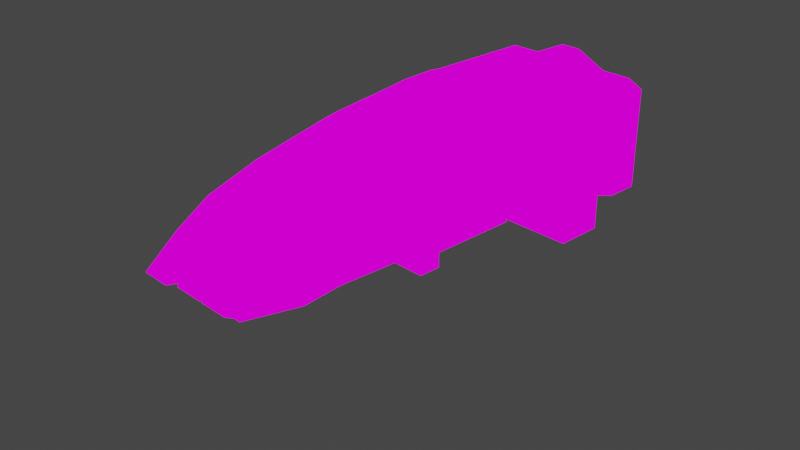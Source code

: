 # Source: JQSIVA3.blend  (saved by Blender 3.1.7; exported with 4.5.12 LTS)
import bpy
from mathutils import Matrix  # noqa: F401  (used for matrix-valued properties, if any)

bpy.ops.wm.read_factory_settings(use_empty=True)
scene = bpy.context.scene
scene.name = 'Scene'

# ---- collections
col_collection = bpy.data.collections.new('Collection'); scene.collection.children.link(col_collection)

# ---- images (referenced by path relative to the original .blend; pixels are not part of the script)
import os
ASSET_DIR = os.environ.get("B2B_ASSET_DIR", "")  # directory of the original .blend (textures are referenced by path, not embedded)
HERE = os.path.dirname(os.path.abspath(__file__))  # packed textures are extracted next to this script under _unpacked/

def load_image(name, relpath, width, height, colorspace="sRGB"):
    """Load a texture the original file referenced (path relative to the .blend, or extracted next to this script)."""
    p = next((c for c in (os.path.join(HERE, relpath), os.path.join(ASSET_DIR, relpath)) if relpath and os.path.exists(c)), "")
    if p:
        img = bpy.data.images.load(p, check_existing=True)
        img.name = name
    else:  # same state as the original file: an image datablock whose file is absent (Cycles renders it pink)
        img = bpy.data.images.new(name, width, height)
        img.source = "FILE"
        img.filepath = "//" + (relpath or name)
    img.colorspace_settings.name = colorspace
    return img
img_jqsiva_texture = load_image('JQSIVA_TEXTURE', 'JQSIVA_TEXTURE.png', 1024, 1024, 'sRGB')
img_jqsiva_emm = load_image('JQSIVA_EMM', 'JQSIVA_EMM.png', 1024, 1024, 'sRGB')

# ---- materials (node trees are filled in below, after node groups)
mat_mat_jqs = bpy.data.materials.new('mat_jqs')
mat_mat_jqs.use_transparent_shadow = False

# ---- node groups
ng_color4 = bpy.data.node_groups.new('Color4', 'ShaderNodeTree')
_s = ng_color4.interface.new_socket(name='Color', in_out='OUTPUT', socket_type='NodeSocketColor')
_s = ng_color4.interface.new_socket(name='Alpha', in_out='OUTPUT', socket_type='NodeSocketFloat')
_s = ng_color4.interface.new_socket(name='Color', in_out='INPUT', socket_type='NodeSocketColor')
_s = ng_color4.interface.new_socket(name='Alpha', in_out='INPUT', socket_type='NodeSocketFloat')
_s.min_value = 1.0
_N = ng_color4.nodes; _L = ng_color4.links
n0 = _N.new('NodeGroupInput'); n0.name = 'Group Input'; n0.location = (-403, 18)
n1 = _N.new('NodeGroupOutput'); n1.name = 'Group Output'; n1.location = (154, 24)
_L.new(n0.outputs[1], n1.inputs[1])
_L.new(n0.outputs[0], n1.inputs[0])
n1.is_active_output = True
ng_emissioncolor = bpy.data.node_groups.new('EmissionColor', 'ShaderNodeTree')
_s = ng_emissioncolor.interface.new_socket(name='Color', in_out='OUTPUT', socket_type='NodeSocketColor')
_s = ng_emissioncolor.interface.new_socket(name='Opacity', in_out='OUTPUT', socket_type='NodeSocketFloat')
_s = ng_emissioncolor.interface.new_socket(name='EmissionMap', in_out='INPUT', socket_type='NodeSocketColor')
_s = ng_emissioncolor.interface.new_socket(name='EmissionColor', in_out='INPUT', socket_type='NodeSocketColor')
_s = ng_emissioncolor.interface.new_socket(name='EmissionAlpha', in_out='INPUT', socket_type='NodeSocketFloat')
_s.min_value = 1e+04
_s = ng_emissioncolor.interface.new_socket(name='Opacity', in_out='INPUT', socket_type='NodeSocketFloat')
_s.min_value = 1e+04
_N = ng_emissioncolor.nodes; _L = ng_emissioncolor.links
n0 = _N.new('NodeGroupOutput'); n0.name = 'Group Output'; n0.location = (330, 0)
n1 = _N.new('NodeGroupInput'); n1.name = 'Group Input'; n1.location = (-325, 23)
n2 = _N.new('ShaderNodeMix'); n2.name = 'EM*EC*EA*O'; n2.location = (115, -17)
n2.label = 'EM*EC*EA*O'
n2.hide = True
n2.data_type = 'RGBA'
n2.blend_type = 'MULTIPLY'
n2.inputs[0].default_value = 1.0
n3 = _N.new('ShaderNodeMix'); n3.name = 'EM*EC'; n3.location = (-89, 7)
n3.label = 'EM*EC'
n3.hide = True
n3.data_type = 'RGBA'
n3.blend_type = 'MULTIPLY'
n3.inputs[0].default_value = 1.0
n4 = _N.new('ShaderNodeMath'); n4.name = 'EA*O'; n4.location = (-85, -34)
n4.label = 'EA*O'
n4.hide = True
n4.operation = 'MULTIPLY'
n4.inputs[2].default_value = 0.0
_L.new(n1.outputs[0], n3.inputs[6])
_L.new(n1.outputs[1], n3.inputs[7])
_L.new(n3.outputs[2], n2.inputs[6])
_L.new(n2.outputs[2], n0.inputs[0])
_L.new(n1.outputs[3], n0.inputs[1])
_L.new(n1.outputs[2], n4.inputs[0])
_L.new(n1.outputs[3], n4.inputs[1])
_L.new(n4.outputs[0], n2.inputs[7])
n0.is_active_output = True
ng_maincolor = bpy.data.node_groups.new('MainColor', 'ShaderNodeTree')
_s = ng_maincolor.interface.new_socket(name='Color', in_out='OUTPUT', socket_type='NodeSocketColor')
_s = ng_maincolor.interface.new_socket(name='Alpha', in_out='OUTPUT', socket_type='NodeSocketFloat')
_s = ng_maincolor.interface.new_socket(name='VColor', in_out='INPUT', socket_type='NodeSocketColor')
_s = ng_maincolor.interface.new_socket(name='VAlpha', in_out='INPUT', socket_type='NodeSocketFloat')
_s.min_value = 1e+04
_s = ng_maincolor.interface.new_socket(name='CColor', in_out='INPUT', socket_type='NodeSocketColor')
_s = ng_maincolor.interface.new_socket(name='CAlpha', in_out='INPUT', socket_type='NodeSocketFloat')
_s.min_value = 1.0
_s = ng_maincolor.interface.new_socket(name='TColor', in_out='INPUT', socket_type='NodeSocketColor')
_s = ng_maincolor.interface.new_socket(name='TAlpha', in_out='INPUT', socket_type='NodeSocketFloat')
_s.min_value = 1.0
_N = ng_maincolor.nodes; _L = ng_maincolor.links
n0 = _N.new('NodeGroupInput'); n0.name = 'Group Input'; n0.location = (-284, 35)
n1 = _N.new('NodeGroupOutput'); n1.name = 'Group Output'; n1.location = (332, -19)
n2 = _N.new('ShaderNodeMix'); n2.name = 'VC*CC*TC'; n2.location = (127, -33)
n2.label = 'VC*CC*TC'
n2.hide = True
n2.data_type = 'RGBA'
n2.blend_type = 'MULTIPLY'
n2.inputs[0].default_value = 1.0
n3 = _N.new('ShaderNodeMix'); n3.name = 'VC*CC'; n3.location = (-44, 33)
n3.label = 'VC*CC'
n3.hide = True
n3.data_type = 'RGBA'
n3.blend_type = 'MULTIPLY'
n3.inputs[0].default_value = 1.0
n4 = _N.new('ShaderNodeMath'); n4.name = 'VA*CA'; n4.location = (-59, -19)
n4.label = 'VA*CA'
n4.hide = True
n4.operation = 'MULTIPLY'
n4.inputs[2].default_value = 0.0
n5 = _N.new('ShaderNodeMath'); n5.name = 'VA*CA*TA'; n5.location = (130, -79)
n5.label = 'VA*CA*TA'
n5.hide = True
n5.operation = 'MULTIPLY'
n5.inputs[2].default_value = 0.0
_L.new(n0.outputs[2], n3.inputs[7])
_L.new(n0.outputs[4], n2.inputs[7])
_L.new(n2.outputs[2], n1.inputs[0])
_L.new(n3.outputs[2], n2.inputs[6])
_L.new(n0.outputs[0], n3.inputs[6])
_L.new(n0.outputs[1], n4.inputs[0])
_L.new(n0.outputs[3], n4.inputs[1])
_L.new(n4.outputs[0], n5.inputs[0])
_L.new(n0.outputs[5], n5.inputs[1])
_L.new(n5.outputs[0], n1.inputs[1])
n1.is_active_output = True
ng_standardshader = bpy.data.node_groups.new('StandardShader', 'ShaderNodeTree')
_s = ng_standardshader.interface.new_socket(name='BSDF', in_out='OUTPUT', socket_type='NodeSocketShader')
_s = ng_standardshader.interface.new_socket(name='BaseColor', in_out='INPUT', socket_type='NodeSocketColor')
_s = ng_standardshader.interface.new_socket(name='Shininess', in_out='INPUT', socket_type='NodeSocketFloat')
_s.min_value = 1e+04
_s = ng_standardshader.interface.new_socket(name='Gloss', in_out='INPUT', socket_type='NodeSocketFloat')
_s.min_value = 1e+04
_s = ng_standardshader.interface.new_socket(name='Emission', in_out='INPUT', socket_type='NodeSocketColor')
_s = ng_standardshader.interface.new_socket(name='Emission Strength', in_out='INPUT', socket_type='NodeSocketFloat')
_s.min_value = 1e+06
_s = ng_standardshader.interface.new_socket(name='Alpha', in_out='INPUT', socket_type='NodeSocketFloat')
_s.min_value = 1.0
_s = ng_standardshader.interface.new_socket(name='NormalColor', in_out='INPUT', socket_type='NodeSocketColor')
_N = ng_standardshader.nodes; _L = ng_standardshader.links
n0 = _N.new('NodeGroupOutput'); n0.name = 'Group Output'; n0.location = (555, 248)
n1 = _N.new('NodeGroupInput'); n1.name = 'Group Input'; n1.location = (-444, 74)
n2 = _N.new('ShaderNodeNormalMap'); n2.name = 'Normal Map'; n2.location = (-96, -256)
n2.hide = True
n3 = _N.new('ShaderNodeMath'); n3.name = 'Roughness'; n3.location = (-4, -2)
n3.label = 'Roughness'
n3.hide = True
n3.operation = 'SQRT'
n3.inputs[2].default_value = 0.0
n4 = _N.new('ShaderNodeMath'); n4.name = 'SpecularConv'; n4.location = (-120, 39)
n4.label = 'SpecularConv'
n4.hide = True
n4.operation = 'SQRT'
n4.inputs[2].default_value = 0.0
n5 = _N.new('ShaderNodeMath'); n5.name = 'Gloss2Rough'; n5.location = (-176, -1)
n5.label = 'Gloss2Rough'
n5.hide = True
n5.operation = 'SUBTRACT'
n5.inputs[0].default_value = 1.0
n5.inputs[2].default_value = 0.0
n6 = _N.new('ShaderNodeBsdfPrincipled'); n6.name = 'Principled BSDF'; n6.location = (226, 256)
n6.distribution = 'GGX'
n6.subsurface_method = 'BURLEY'
n6.inputs[3].default_value = 1.45
_L.new(n6.outputs[0], n0.inputs[0])
_L.new(n4.outputs[0], n6.inputs[13])
_L.new(n1.outputs[3], n6.inputs[27])
_L.new(n3.outputs[0], n6.inputs[2])
_L.new(n1.outputs[0], n6.inputs[0])
_L.new(n1.outputs[1], n4.inputs[0])
_L.new(n1.outputs[6], n2.inputs[1])
_L.new(n5.outputs[0], n3.inputs[0])
_L.new(n1.outputs[2], n5.inputs[1])
_L.new(n2.outputs[0], n6.inputs[5])
_L.new(n1.outputs[5], n6.inputs[4])
_L.new(n1.outputs[4], n6.inputs[28])
n0.is_active_output = True

# ---- material node trees
mat_mat_jqs.use_nodes = True; mat_mat_jqs.node_tree.nodes.clear()
_N = mat_mat_jqs.node_tree.nodes; _L = mat_mat_jqs.node_tree.links
n0 = _N.new('ShaderNodeTexImage'); n0.name = '_MainTex'; n0.location = (-131, -187)
n0.label = '_MainTex'
n0.hide = True
n0.image = img_jqsiva_texture
n1 = _N.new('ShaderNodeUVMap'); n1.name = 'UV Map'; n1.location = (-345, -213)
n2 = _N.new('ShaderNodeTexImage'); n2.name = '_Emissive'; n2.location = (-131, -315)
n2.label = '_Emissive'
n2.hide = True
n2.image = img_jqsiva_emm
n3 = _N.new('ShaderNodeGroup'); n3.name = '_Color'; n3.location = (-34, -148)
n3.label = '_Color'
n3.hide = True
n3.node_tree = ng_color4
n3.inputs[0].default_value = (1.0, 1.0, 1.0, 1.0)
n3.inputs[1].default_value = 1.0
n4 = _N.new('ShaderNodeVertexColor'); n4.name = 'Vertex Color'; n4.location = (-31, -96)
n4.hide = True
n5 = _N.new('ShaderNodeOutputMaterial'); n5.name = 'Material Output'; n5.location = (765, 26)
n6 = _N.new('ShaderNodeGroup'); n6.name = '_EmissiveColor'; n6.location = (-31, -357)
n6.label = '_EmissiveColor'
n6.hide = True
n6.node_tree = ng_color4
n6.inputs[0].default_value = (1.0, 1.0, 1.0, 1.0)
n6.inputs[1].default_value = 1.0
n7 = _N.new('ShaderNodeGroup'); n7.name = 'EmissionColor'; n7.location = (159, -230)
n7.label = 'EmissionColor'
n7.node_tree = ng_emissioncolor
n8 = _N.new('ShaderNodeGroup'); n8.name = 'Group'; n8.location = (157, 9)
n8.node_tree = ng_maincolor
n9 = _N.new('ShaderNodeValue'); n9.name = '_Opacity'; n9.location = (-32, -399)
n9.label = '_Opacity'
n9.hide = True
n9.outputs[0].default_value = 1.0
n10 = _N.new('ShaderNodeGroup'); n10.name = 'StandardShader'; n10.location = (542, -4)
n10.node_tree = ng_standardshader
n10.inputs[1].default_value = 0.0
n10.inputs[2].default_value = 0.0
n10.inputs[4].default_value = 1.0
n10.inputs[6].default_value = (0.5, 0.5, 1.0, 1.0)
_L.new(n1.outputs[0], n0.inputs[0])
_L.new(n1.outputs[0], n2.inputs[0])
_L.new(n10.outputs[0], n5.inputs[0])
_L.new(n2.outputs[0], n7.inputs[0])
_L.new(n6.outputs[0], n7.inputs[1])
_L.new(n6.outputs[1], n7.inputs[2])
_L.new(n7.outputs[0], n10.inputs[3])
_L.new(n3.outputs[0], n8.inputs[2])
_L.new(n3.outputs[1], n8.inputs[3])
_L.new(n0.outputs[0], n8.inputs[4])
_L.new(n0.outputs[1], n8.inputs[5])
_L.new(n8.outputs[0], n10.inputs[0])
_L.new(n4.outputs[1], n8.inputs[1])
_L.new(n4.outputs[0], n8.inputs[0])
_L.new(n9.outputs[0], n7.inputs[3])
_L.new(n7.outputs[1], n10.inputs[5])
n5.is_active_output = True

# ---- world
world_world = bpy.data.worlds.new('World'); scene.world = world_world
world_world.use_nodes = True; world_world.node_tree.nodes.clear()
_N = world_world.node_tree.nodes; _L = world_world.node_tree.links
n0 = _N.new('ShaderNodeOutputWorld'); n0.name = 'World Output'; n0.location = (300, 300)
n1 = _N.new('ShaderNodeBackground'); n1.name = 'Background'; n1.location = (10, 300)
n1.inputs[0].default_value = (0.05088, 0.05088, 0.05088, 1.0)
_L.new(n1.outputs[0], n0.inputs[0])
n0.is_active_output = True
world_world.color = (0.05088, 0.05088, 0.05088)
world_world.use_sun_shadow = False
world_world.sun_shadow_jitter_overblur = 0.0

# ---- cameras
cam_camera = bpy.data.cameras.new('Camera')
cam_camera.clip_end = 100.0
cam_camera.ortho_scale = 7.314

# ---- lights
light_light = bpy.data.lights.new('Light', 'POINT')
light_light.transmission_factor = 0.0
light_light.energy = 1000.0
light_light.shadow_soft_size = 0.1
light_light.shadow_maximum_resolution = 0.006
light_light.use_absolute_resolution = True

# ---- meshes
me_j_qs_cockpit_001 = bpy.data.meshes.new('j_qs_cockpit.001')
me_j_qs_cockpit_001.from_pydata([(-0.422, -2.046, 0.1882), (-0.422, -2.153, 0.4061), (0.5639, -2.108, 0.228), (0.422, -2.108, 0.2282), (0.422, -2.046, 0.1882), (0.422, -2.153, 0.4061), (0.424, -2.172, 0.4061), (0.5439, -2.171, 0.4046), (-0.5478, -2.172, 0.4061), (-0.5637, -2.108, 0.228), (-0.422, -2.172, 0.4061), (-0.422, -2.108, 0.2282), (-0.8065, 2.078, -0.13), (-0.9766, 2.248, -0.13), (0.8065, 2.078, -0.13), (1.336, 1.484, -0.13), (0.1173, 0.9814, 1.245), (0.1173, 2.608, 1.245), (-0.1173, 0.9814, 1.245), (-0.1173, 2.608, 1.245), (0.9766, 1.484, 0.9988), (0.8065, 1.654, 1.08), (1.121, 1.484, 0.9297), (0.8065, 0.9814, 1.08), (0.8065, 2.608, 1.08), (0.9766, 2.248, 0.9988), (0.8065, 2.078, 1.08), (0.4634, 2.608, 1.08), (1.336, 1.484, 0.5875), (0.9766, 1.484, -0.13), (0.9766, 2.608, -0.13), (-0.4634, 2.608, 1.08), (-0.9766, 2.608, 0.9988), (0.9766, 2.608, 0.9988), (0.9766, 2.248, -0.13), (1.336, 0.9814, -0.13), (1.336, 0.9814, 0.5875), (0.4634, 0.9814, 1.08), (1.121, 0.9814, 0.9297), (-0.4634, 0.9814, 1.08), (-0.9766, 0.9814, 0.9988), (-0.9766, 1.484, 0.9988), (-0.8065, 0.9814, 1.08), (-0.8065, 2.608, 1.08), (-0.9766, 2.248, 0.9988), (-0.8065, 2.078, 1.08), (-0.9766, 2.608, -0.13), (-0.9766, 1.484, -0.13), (-0.9766, 0.9814, -0.13), (-0.8065, 1.654, -0.13), (-0.8065, 1.654, 1.08), (0.8065, 1.654, -0.13), (0.5034, -1.907, 0.7022), (0.761, -1.318, 0.5803), (-6.977e-07, -2.141, 0.7253), (0.4975, -1.348, 0.8961), (0.2759, -1.417, 0.971), (0.2681, -1.162, 1.052), (0.8673, -0.8924, 0.6378), (0.2812, -2.061, 0.7433), (0.5253, -2.262, 0.4533), (0.1831, -2.187, 0.4667), (0.1571, -2.817, 0.3846), (0.2489, -2.679, 0.4017), (0.7057, -0.8863, 0.5467), (0.5479, -1.68, -0.1074), (0.659, -1.321, 0.4891), (0.7026, -0.5377, 0.6026), (0.482, -0.5377, -0.1074), (-0.482, -0.5377, -0.1074), (0.5124, -1.774, 0.2298), (0.3786, -2.262, -0.1074), (0.7112, -0.8924, 0.04392), (0.7112, -0.5377, 0.04392), (0.3625, -2.252, -0.08716), (0.3625, -2.405, -0.006971), (0.02262, -2.109, 0.198), (0.3625, -2.109, 0.198), (0.02474, -2.337, 0.1498), (0.02474, -2.405, -0.006971), (0.3625, -2.337, 0.1498), (0.02262, -2.252, -0.08716), (0.6699, -1.282, 0.03323), (0.482, -1.4, -0.1074), (0.8641, -0.5377, -0.1074), (0.8641, -0.5377, 0.7432), (0.5745, -1.572, 0.3047), (0.4099, -2.107, 0.203), (0.2618, -2.183, 0.4196), (0.4077, -2.114, 0.2273), (0.545, -2.183, 0.2768), (0.5011, -2.183, 0.4196), (0.545, -2.183, 0.4196), (0.5623, -2.114, 0.2273), (0.7603, -1.321, 0.4891), (0.6977, -1.572, 0.3047), (0.6471, -1.774, 0.2298), (-0.5034, -1.907, 0.7022), (-0.761, -1.318, 0.5803), (-0.4975, -1.348, 0.8961), (-0.2759, -1.417, 0.971), (-0.2681, -1.162, 1.052), (-3.849e-07, -1.181, 1.073), (-0.4794, -0.5377, 1.093), (-0.2812, -2.061, 0.7433), (-9.201e-07, -2.824, 0.3944), (-0.2489, -2.679, 0.4017), (-0.5253, -2.262, 0.4533), (-0.1831, -2.187, 0.4667), (-0.1571, -2.817, 0.3846), (-0.8673, -0.8924, 0.6378), (-0.7026, -0.5377, 0.6026), (-0.8641, -0.5377, 0.7432), (-0.482, -1.4, -0.1074), (-0.5479, -1.68, -0.1074), (-0.7057, -0.8863, 0.5467), (-0.5745, -1.572, 0.3047), (-0.5124, -1.774, 0.2298), (-0.3786, -2.262, -0.1074), (-0.7112, -0.8924, 0.04392), (-0.7112, -0.5377, 0.04392), (-0.3625, -2.109, 0.198), (-0.02262, -2.252, -0.08716), (-0.02262, -2.109, 0.198), (-0.3625, -2.337, 0.1498), (-0.3625, -2.405, -0.006971), (-0.02475, -2.337, 0.1498), (-0.02475, -2.405, -0.006971), (-0.3625, -2.252, -0.08716), (-0.6699, -1.282, 0.03323), (-0.8641, -0.5377, -0.1074), (-0.659, -1.321, 0.4891), (-0.2618, -2.183, 0.4196), (-0.4077, -2.183, 0.4284), (-0.545, -2.183, 0.2768), (-0.4099, -2.107, 0.203), (-0.4077, -2.114, 0.2273), (-0.5012, -2.183, 0.4196), (-0.545, -2.183, 0.4196), (-0.6471, -1.774, 0.2298), (-0.6977, -1.572, 0.3047), (-0.7603, -1.321, 0.4891), (-0.5623, -2.114, 0.2273), (0.4848, -0.3591, 1.121), (0.2623, -0.418, 1.205), (0.7867, -0.2968, 0.8589), (0.2606, -0.2968, 1.219), (0.4794, -0.5377, 1.093), (-1.424e-07, -0.4369, 1.234), (-0.2623, -0.418, 1.205), (-0.4848, -0.3591, 1.121), (-0.4788, 0.4283, 1.218), (-0.8641, 0.372, 0.9793), (-0.2421, 0.9011, 1.336), (2.936e-07, 0.9011, 1.369), (0.8641, -0.2968, 0.8159), (0.8641, -0.2968, -0.1074), (0.6523, -0.2968, -0.1074), (0.4844, -0.2968, 1.129), (0.1186, -0.2968, 1.076), (-0.8641, 0.9011, 1.052), (-9.67e-08, -0.2968, 1.251), (-9.67e-08, -0.2968, 1.194), (0.1186, 0.9011, 1.076), (0.4143, -0.2968, 1.076), (0.5333, 0.9011, 0.1834), (0.7975, 0.9011, 0.2468), (0.4143, 0.9011, 1.076), (0.5065, -0.2968, 0.1341), (0.7975, -0.2968, 0.2468), (0.6523, 0.9011, -0.1074), (0.5065, 0.9011, 0.1341), (0.7975, -0.2968, 0.7432), (-0.8641, 0.9011, -0.1074), (-0.4644, 0.9011, 1.255), (2.936e-07, 0.9011, 1.194), (0.7975, 0.9011, 0.7432), (0.5333, -0.2968, 0.1834), (-0.1611, 0.9814, -0.13), (-0.8109, 0.9814, -0.13), (-0.1611, 0.9814, 0.9063), (-0.8109, 0.9814, 0.9063), (-0.8109, 0.9011, -0.1074), (-0.1611, 0.9011, -0.1074), (-0.1611, 0.9011, 0.9063), (-0.8109, 0.9011, 0.9063), (0.2984, 2.608, -0.13), (-0.2984, 2.608, -0.13), (-0.2984, 2.608, 0.9143), (0.2984, 2.608, 0.9143)], [], [(141, 140, 116, 131), (122, 123, 76, 81, 71, 118, 135, 121, 128), (172, 176, 166, 169), (28, 22, 20, 29, 15), (163, 159, 162, 175), (80, 75, 79, 78), (109, 105, 61, 108), (163, 175, 154, 153, 174, 160, 185, 184), (127, 126, 123, 122), (13, 44, 45, 12), (36, 38, 22, 28), (14, 51, 21, 26), (173, 130, 69, 84, 156, 157, 170, 183, 182), (0, 1, 5, 4), (126, 124, 121, 123), (86, 95, 94, 66), (119, 115, 137, 131, 129), (41, 47, 49, 50), (33, 30, 34, 25), (89, 93, 96, 70), (96, 95, 86, 70), (64, 67, 73, 72), (154, 161, 148, 149, 153), (134, 142, 139, 140, 141, 138), (161, 146, 144, 148), (77, 80, 78, 76), (144, 57, 102, 148), (98, 97, 107), (152, 160, 174, 151), (148, 102, 101, 149), (111, 110, 115), (43, 45, 44, 32), (164, 159, 163, 167), (7, 2, 3, 6), (102, 57, 56, 59, 54), (67, 85, 84, 68, 73), (119, 129, 113, 69, 120), (9, 8, 10, 11), (81, 79, 75, 74), (124, 125, 128, 121), (138, 141, 131, 137), (146, 158, 143, 144), (106, 109, 132, 133), (61, 105, 62), (66, 91, 64), (16, 18, 19, 17), (39, 31, 19, 18), (127, 125, 124, 126), (27, 24, 26, 21, 23, 37), (180, 38, 36, 35, 178), (17, 27, 37, 16), (42, 50, 43), (50, 45, 43), (104, 100, 101, 102, 54), (90, 93, 89, 136, 142, 134), (115, 110, 98, 137), (35, 15, 29, 51, 14, 34, 30, 186, 187, 46, 13, 12, 49, 47, 48, 179, 178), (53, 58, 64, 91), (56, 57, 144, 143, 147, 55), (152, 151, 112), (106, 97, 104, 109), (145, 155, 85), (63, 52, 60), (36, 28, 15, 35), (54, 59, 62, 105), (88, 61, 62), (62, 63, 88), (63, 60, 91), (70, 86, 66, 82, 65, 71, 87, 89), (58, 85, 64), (64, 85, 67), (114, 129, 131, 116, 117, 136, 135, 118), (83, 65, 82), (42, 43, 31, 39), (60, 53, 91), (116, 140, 139, 117), (64, 72, 82, 66), (76, 136, 87), (123, 121, 135), (136, 89, 87), (168, 177, 165, 171), (52, 63, 62, 59), (52, 59, 56, 55), (29, 20, 21, 51), (42, 40, 41, 50), (101, 100, 99, 103, 150, 149), (99, 110, 112), (120, 111, 115, 119), (98, 110, 99, 97), (112, 151, 150, 103, 99), (53, 60, 52), (97, 106, 107), (188, 31, 43, 32, 46, 187), (53, 52, 55, 58), (96, 93, 90, 92, 94, 95), (169, 166, 165, 177), (142, 136, 117, 139), (108, 132, 109), (133, 137, 106), (107, 106, 137), (112, 110, 111), (114, 118, 71, 65, 83, 68, 69, 113), (150, 151, 174, 153, 149), (104, 97, 99, 100), (14, 26, 25, 34), (114, 113, 129), (82, 72, 73, 68, 83), (54, 105, 109, 104), (98, 107, 137), (134, 138, 137, 133, 132, 108, 61, 88, 91, 92, 90), (41, 40, 48, 47), (135, 136, 123), (76, 78, 79, 81), (87, 71, 81, 74, 77, 76), (164, 167, 176, 172), (12, 45, 50, 49), (125, 127, 122, 128), (44, 13, 46, 32), (173, 160, 152, 112, 130), (91, 88, 63), (75, 80, 77, 74), (38, 23, 21, 20, 22), (145, 85, 58, 55, 147, 143, 158), (156, 155, 145, 158, 146, 161, 162, 159, 164, 172, 169, 177, 168, 157), (155, 156, 84, 85), (161, 154, 175, 162), (26, 24, 33, 25), (157, 168, 171, 170), (66, 94, 92, 91), (69, 130, 112, 111, 120), (16, 37, 23, 38, 180, 181, 40, 42, 39, 18), (40, 181, 179, 48), (181, 180, 184, 185), (182, 185, 160, 173), (167, 163, 184, 183, 170, 171, 165, 166, 176), (178, 183, 184, 180), (179, 181, 185, 182), (178, 179, 182, 183), (17, 19, 31, 188, 189, 27), (27, 189, 186, 30, 33, 24)])
_uv = me_j_qs_cockpit_001.uv_layers.new(name='UVMap')
_uv.uv.foreach_set('vector', [0.3204, 0.2034, 0.3204, 0.1414, 0.3074, 0.1414, 0.3074, 0.2034, 0.3334, 0.0184, 0.397, 0.0184, 0.397, 0.0184, 0.3334, 0.0184, 0.3289, 0.1773, 0.3289, 0.1773, 0.3982, 0.1945, 0.397, 0.1701, 0.3334, 0.1701, 0.4241, 0.7619, 0.3465, 0.7619, 0.3465, 0.6975, 0.4241, 0.6975, 0.4676, 0.5781, 0.459, 0.5974, 0.4519, 0.6042, 0.4519, 0.4926, 0.4697, 0.4926, 0.3465, 0.8811, 0.4241, 0.8811, 0.4241, 0.8888, 0.3465, 0.8888, 0.3662, 0.1245, 0.3521, 0.1186, 0.3521, 0.0632, 0.3662, 0.0632, 0.4151, 0.2477, 0.416, 0.2058, 0.3311, 0.2546, 0.331, 0.2599, 0.2955, 0.753, 0.2943, 0.7586, 0.2943, 0.7767, 0.2819, 0.7732, 0.2705, 0.7649, 0.2499, 0.744, 0.2651, 0.747, 0.2803, 0.75, 0.3521, 0.0632, 0.3662, 0.0632, 0.3773, 0.03191, 0.3511, 0.03472, 0.4591, 0.9797, 0.4301, 0.9797, 0.4292, 0.9709, 0.4591, 0.9709, 0.5117, 0.9859, 0.5184, 0.9859, 0.5184, 0.9194, 0.5117, 0.9194, 0.649, 0.7242, 0.4924, 0.9267, 0.5488, 0.8987, 0.5488, 0.8473, 0.3647, 0.5918, 0.3647, 0.4459, 0.4085, 0.4459, 0.4523, 0.4459, 0.4523, 0.4704, 0.4416, 0.4704, 0.4416, 0.5918, 0.416, 0.5918, 0.3904, 0.5918, 0.1482, 0.7033, 0.1291, 0.8091, 0.07369, 0.8091, 0.07369, 0.7033, 0.3662, 0.0632, 0.3662, 0.1245, 0.3854, 0.1241, 0.3854, 0.06285, 0.3074, 0.1414, 0.3204, 0.1414, 0.3204, 0.2034, 0.3074, 0.2034, 0.1413, 0.2089, 0.0518, 0.05621, 0.1183, 0.04419, 0.1874, 0.3149, 0.1874, 0.2064, 0.4301, 0.9178, 0.4924, 0.9178, 0.4924, 0.9267, 0.4292, 0.9267, 0.5373, 0.783, 0.6556, 0.7658, 0.6556, 0.7375, 0.5464, 0.837, 0.3074, 0.007886, 0.3204, 0.007886, 0.3204, 0.09147, 0.3074, 0.0824, 0.3204, 0.1277, 0.3204, 0.1414, 0.3074, 0.0979, 0.3074, 0.09147, 0.1405, 0.3239, 0.09932, 0.3371, 0.09932, 0.2089, 0.1413, 0.2089, 0.2603, 0.4468, 0.2603, 0.5871, 0.2603, 0.6035, 0.2449, 0.6013, 0.2461, 0.4468, 0.3192, 0.2728, 0.3077, 0.2568, 0.2274, 0.2717, 0.2182, 0.2821, 0.1767, 0.3431, 0.3192, 0.3201, 0.2603, 0.5871, 0.2755, 0.5871, 0.2756, 0.6013, 0.2603, 0.6035, 0.3854, 0.1241, 0.3662, 0.1245, 0.3662, 0.0632, 0.3854, 0.06285, 0.2756, 0.6013, 0.03271, 0.3197, 0.006896, 0.316, 0.2603, 0.6035, 0.09306, 0.08847, 0.06452, 0.09563, 0.04185, 0.06592, 0.2142, 0.5075, 0.2131, 0.4468, 0.2331, 0.4468, 0.2322, 0.5022, 0.2603, 0.6035, 0.006896, 0.316, 0.03271, 0.3197, 0.2449, 0.6013, 0.1376, 0.4122, 0.1584, 0.4371, 0.1576, 0.394, 0.6519, 0.8265, 0.6519, 0.8472, 0.6634, 0.8265, 0.6634, 0.7828, 0.4241, 0.8276, 0.4241, 0.8659, 0.3465, 0.8659, 0.3465, 0.8276, 0.0, 0.0, 0.0, 0.0, 0.0, 0.0, 0.0, 0.0, 0.006896, 0.316, 0.03271, 0.3197, 0.03346, 0.2706, 0.03396, 0.1466, 0.006896, 0.1312, 0.01068, 0.6486, 0.009094, 0.6639, 0.009094, 0.4531, 0.05644, 0.4531, 0.02803, 0.4906, 0.1721, 0.004244, 0.2379, 0.02399, 0.239, 0.06467, 0.1253, 0.06467, 0.1253, 0.004244, 0.004338, 0.6918, 0.009357, 0.8042, 0.04892, 0.8056, 0.04892, 0.6909, 0.3378, 0.06285, 0.3521, 0.0632, 0.3521, 0.1186, 0.3378, 0.1183, 0.3662, 0.1245, 0.3521, 0.1186, 0.3482, 0.1461, 0.3737, 0.1598, 0.2889, 0.004495, 0.2889, 0.1546, 0.2828, 0.1546, 0.2828, 0.004495, 0.2755, 0.5871, 0.2886, 0.5871, 0.2887, 0.5944, 0.2756, 0.6013, 0.3966, 0.2722, 0.4151, 0.2477, 0.3305, 0.2756, 0.3305, 0.3145, 0.3311, 0.2546, 0.416, 0.2058, 0.4151, 0.2477, 0.07403, 0.04419, 0.1183, 0.04419, 0.0518, 0.05621, 0.5933, 0.9858, 0.6075, 0.9858, 0.6075, 0.7829, 0.5932, 0.7829, 0.6312, 0.9858, 0.6311, 0.7829, 0.6219, 0.7829, 0.6219, 0.9858, 0.3521, 0.0632, 0.3521, 0.1186, 0.3662, 0.1245, 0.3662, 0.0632, 0.5696, 0.7829, 0.5488, 0.783, 0.5488, 0.8473, 0.5488, 0.8987, 0.5488, 0.9859, 0.5696, 0.9859, 0.536, 0.5929, 0.4995, 0.5873, 0.4945, 0.5635, 0.5207, 0.4926, 0.5501, 0.4926, 0.5788, 0.7829, 0.5696, 0.7829, 0.5696, 0.9859, 0.5789, 0.9858, 0.652, 0.9858, 0.652, 0.8986, 0.6519, 0.8265, 0.652, 0.8986, 0.6519, 0.8472, 0.6519, 0.8265, 0.03396, 0.1466, 0.03346, 0.2706, 0.03271, 0.3197, 0.006896, 0.316, 0.006896, 0.1312, 0.4305, 0.01748, 0.4374, 0.01252, 0.4374, 0.05697, 0.4374, 0.05697, 0.4374, 0.01252, 0.4305, 0.01748, 0.1576, 0.394, 0.1584, 0.4371, 0.2152, 0.4087, 0.3305, 0.3394, 0.4945, 0.4926, 0.4697, 0.4926, 0.4924, 0.9178, 0.4924, 0.9267, 0.649, 0.7242, 0.6556, 0.7375, 0.5484, 0.6334, 0.5162, 0.6334, 0.4841, 0.6334, 0.4519, 0.6334, 0.4591, 0.9797, 0.4501, 0.9666, 0.4924, 0.9267, 0.6337, 0.4926, 0.6089, 0.4926, 0.5708, 0.4926, 0.5327, 0.4926, 0.2152, 0.4087, 0.1584, 0.4371, 0.1576, 0.394, 0.3305, 0.3394, 0.03346, 0.2706, 0.03271, 0.3197, 0.2756, 0.6013, 0.2887, 0.5944, 0.05305, 0.4399, 0.05479, 0.2839, 0.2142, 0.5075, 0.2322, 0.5022, 0.2097, 0.6153, 0.01299, 0.08249, 0.06452, 0.09563, 0.05314, 0.1188, 0.003413, 0.088, 0.3063, 0.5871, 0.3109, 0.5871, 0.3109, 0.6153, 0.01299, 0.08249, 0.06452, 0.09563, 0.04185, 0.06592, 0.4945, 0.5635, 0.4697, 0.5635, 0.4697, 0.4926, 0.4945, 0.4926, 0.04673, 0.1429, 0.05314, 0.1188, 0.003413, 0.088, 0.002297, 0.1037, 0.3305, 0.2756, 0.3308, 0.2689, 0.4151, 0.2477, 0.4151, 0.2477, 0.3966, 0.2722, 0.3305, 0.2756, 0.3966, 0.2722, 0.341, 0.3459, 0.3305, 0.3394, 0.2382, 0.2503, 0.2254, 0.2604, 0.1874, 0.3149, 0.2003, 0.2015, 0.2916, 0.1731, 0.3032, 0.1731, 0.1173, 0.02732, 0.1175, 0.03572, 0.1584, 0.4371, 0.1111, 0.4362, 0.1376, 0.4122, 0.1376, 0.4122, 0.1111, 0.4362, 0.1111, 0.3932, 0.2344, 0.1731, 0.1874, 0.2064, 0.1874, 0.3149, 0.08582, 0.03572, 0.1076, 0.03572, 0.1175, 0.03572, 0.2849, 0.2466, 0.3032, 0.1731, 0.239, 0.06467, 0.2759, 0.0473, 0.2379, 0.02399, 0.652, 0.9858, 0.6519, 0.7829, 0.6311, 0.7829, 0.6312, 0.9858, 0.341, 0.3459, 0.2152, 0.4087, 0.3305, 0.3394, 0.3074, 0.1414, 0.3204, 0.1414, 0.3204, 0.1277, 0.3074, 0.1277, 0.1413, 0.3237, 0.1413, 0.2089, 0.1874, 0.2064, 0.1874, 0.3149, 0.4411, 0.1691, 0.4374, 0.1742, 0.4411, 0.05634, 0.3981, 0.01612, 0.397, 0.1701, 0.4411, 0.05634, 0.4374, 0.1742, 0.4374, 0.05697, 0.4411, 0.05634, 0.4264, 0.6551, 0.4264, 0.6623, 0.3465, 0.6623, 0.3465, 0.6551, 0.02022, 0.08489, 0.01299, 0.08249, 0.003413, 0.088, 0.05314, 0.1188, 0.05535, 0.1762, 0.03396, 0.1466, 0.03346, 0.2706, 0.05479, 0.2839, 0.4924, 0.9178, 0.4301, 0.9178, 0.4292, 0.9267, 0.4924, 0.9267, 0.652, 0.9858, 0.6634, 0.9858, 0.6543, 0.9089, 0.652, 0.8986, 0.03271, 0.3197, 0.03346, 0.2706, 0.05479, 0.2839, 0.2322, 0.6153, 0.2319, 0.5944, 0.2449, 0.6013, 0.05479, 0.2839, 0.09038, 0.3716, 0.09007, 0.4399, 0.09932, 0.2089, 0.03404, 0.05621, 0.0518, 0.05621, 0.1413, 0.2089, 0.08015, 0.2896, 0.09038, 0.3716, 0.05479, 0.2839, 0.05535, 0.1762, 0.2097, 0.6153, 0.2322, 0.5022, 0.2319, 0.5944, 0.05305, 0.4399, 0.05479, 0.2839, 0.06246, 0.08948, 0.04185, 0.06592, 0.06452, 0.09563, 0.02022, 0.08489, 0.01299, 0.08249, 0.04185, 0.06592, 0.4925, 0.753, 0.4772, 0.753, 0.4603, 0.753, 0.4519, 0.745, 0.4519, 0.6334, 0.4841, 0.6334, 0.1, 0.07384, 0.05535, 0.1762, 0.05479, 0.2839, 0.09038, 0.3716, 0.2516, 0.2573, 0.3077, 0.2568, 0.3192, 0.2728, 0.3192, 0.3201, 0.1767, 0.3431, 0.2182, 0.2821, 0.4241, 0.6975, 0.3465, 0.6975, 0.3465, 0.6623, 0.4264, 0.6623, 0.3204, 0.007886, 0.3074, 0.007886, 0.3074, 0.09147, 0.3204, 0.09147, 0.3308, 0.2689, 0.3305, 0.2756, 0.4151, 0.2477, 0.3305, 0.3145, 0.3305, 0.3394, 0.3966, 0.2722, 0.341, 0.3459, 0.3966, 0.2722, 0.3305, 0.3394, 0.1111, 0.4362, 0.1584, 0.4371, 0.1376, 0.4122, 0.1197, 0.1495, 0.1108, 0.1443, 0.1108, 0.1443, 0.1636, 0.175, 0.189, 0.1631, 0.2673, 0.1631, 0.2673, 0.1631, 0.189, 0.1631, 0.2319, 0.5944, 0.2322, 0.5022, 0.2331, 0.4468, 0.2461, 0.4468, 0.2449, 0.6013, 0.03396, 0.1466, 0.05535, 0.1762, 0.05479, 0.2839, 0.03346, 0.2706, 0.649, 0.7242, 0.5488, 0.8473, 0.5464, 0.837, 0.6556, 0.7375, 0.2759, 0.0473, 0.239, 0.06467, 0.2379, 0.02399, 0.2235, 0.01515, 0.1721, 0.004244, 0.1253, 0.004244, 0.1253, 0.06467, 0.239, 0.06467, 0.04673, 0.1429, 0.002297, 0.1037, 0.4151, 0.2477, 0.05314, 0.1188, 0.2152, 0.4087, 0.341, 0.3459, 0.3305, 0.3394, 0.4305, 0.01748, 0.4099, 0.01748, 0.4099, 0.0301, 0.4099, 0.05697, 0.4087, 0.09889, 0.4055, 0.1061, 0.4055, 0.1061, 0.4099, 0.09889, 0.4099, 0.0301, 0.4099, 0.01748, 0.4305, 0.01748, 0.6337, 0.6042, 0.6089, 0.6042, 0.6089, 0.4926, 0.6337, 0.4926, 0.4411, 0.05634, 0.4374, 0.1742, 0.4411, 0.1691, 0.3773, 0.03191, 0.3662, 0.0632, 0.3521, 0.0632, 0.3511, 0.03472, 0.3982, 0.1945, 0.3289, 0.1773, 0.3334, 0.0184, 0.3334, 0.1701, 0.397, 0.1701, 0.4411, 0.1691, 0.4241, 0.8276, 0.3465, 0.8276, 0.3465, 0.7619, 0.4241, 0.7619, 0.4501, 0.9666, 0.4292, 0.9709, 0.4292, 0.9267, 0.4924, 0.9267, 0.3521, 0.1186, 0.3521, 0.0632, 0.3378, 0.06285, 0.3378, 0.1183, 0.4341, 0.745, 0.4341, 0.6334, 0.4519, 0.6334, 0.4519, 0.745, 0.3595, 0.4477, 0.3595, 0.5984, 0.3251, 0.5889, 0.266, 0.5583, 0.266, 0.4477, 0.3305, 0.3394, 0.3305, 0.2756, 0.3966, 0.2722, 0.3521, 0.1186, 0.3662, 0.1245, 0.3737, 0.1598, 0.3482, 0.1461, 0.5277, 0.9859, 0.5488, 0.9859, 0.5488, 0.8987, 0.5374, 0.9193, 0.5277, 0.9194, 0.3063, 0.5871, 0.09007, 0.4399, 0.09038, 0.3716, 0.05479, 0.2839, 0.2883, 0.6153, 0.2887, 0.5944, 0.2886, 0.5871, 0.2092, 0.7069, 0.2092, 0.8278, 0.2174, 0.8369, 0.2495, 0.8941, 0.2733, 0.9134, 0.3009, 0.9202, 0.3009, 0.9081, 0.2883, 0.8829, 0.2569, 0.8829, 0.2163, 0.8123, 0.2163, 0.7069, 0.2443, 0.6935, 0.2472, 0.683, 0.2317, 0.6317, 0.2961, 0.9946, 0.2443, 0.9946, 0.2443, 0.936, 0.3479, 0.936, 0.4241, 0.8961, 0.3465, 0.9115, 0.3465, 0.8888, 0.4241, 0.8888, 0.5488, 0.8473, 0.5488, 0.783, 0.5373, 0.783, 0.5464, 0.837, 0.4241, 0.6185, 0.4241, 0.6551, 0.3465, 0.6551, 0.3465, 0.6185, 0.2828, 0.1546, 0.2889, 0.1546, 0.2889, 0.004495, 0.2828, 0.004495, 0.05644, 0.4531, 0.009094, 0.4531, 0.009094, 0.6639, 0.0291, 0.6291, 0.02803, 0.4906, 0.5437, 0.6213, 0.5377, 0.6123, 0.5207, 0.6123, 0.4995, 0.5873, 0.536, 0.5929, 0.5724, 0.5986, 0.6089, 0.6042, 0.6005, 0.6123, 0.5835, 0.6123, 0.5664, 0.6286, 0.6089, 0.6042, 0.5724, 0.5986, 0.5795, 0.4926, 0.6089, 0.4926, 0.5724, 0.5986, 0.536, 0.5929, 0.2803, 0.75, 0.2651, 0.747, 0.2759, 0.6249, 0.2651, 0.747, 0.2499, 0.744, 0.2499, 0.6249, 0.3156, 0.7465, 0.2955, 0.753, 0.2803, 0.75, 0.3019, 0.6249, 0.3278, 0.6249, 0.3204, 0.6497, 0.3217, 0.6548, 0.3353, 0.6613, 0.3353, 0.7123, 0.5501, 0.4926, 0.3019, 0.6249, 0.2803, 0.75, 0.536, 0.5929, 0.5795, 0.4926, 0.5724, 0.5986, 0.2651, 0.747, 0.2759, 0.6249, 0.5501, 0.4926, 0.5795, 0.4926, 0.3904, 0.5918, 0.3019, 0.6249, 0.5059, 0.7694, 0.4833, 0.762, 0.4772, 0.753, 0.4925, 0.753, 0.5078, 0.753, 0.5231, 0.753, 0.5231, 0.753, 0.5078, 0.753, 0.5162, 0.6334, 0.5484, 0.6334, 0.5484, 0.745, 0.54, 0.753])
me_j_qs_cockpit_001.materials.append(mat_mat_jqs)
me_j_qs_cockpit_001.use_remesh_fix_poles = True
me_j_qs_cockpit_001.use_remesh_preserve_attributes = False
me_j_qs_cockpit_001.update()
me_j_qs_cockpit_001.normals_split_custom_set([tuple(v) for v in zip(*[iter([0.0, -0.5927, 0.8054, 4.395e-07, -0.5615, 0.8275, 2.695e-06, -0.5507, 0.8347, 0.0, -0.5927, 0.8054, -9.793e-08, 0.8949, -0.4463, -9.793e-08, 0.8949, -0.4463, -9.793e-08, 0.8949, -0.4463, -9.793e-08, 0.8949, -0.4463, -9.793e-08, 0.8949, -0.4463, -9.793e-08, 0.8949, -0.4463, -9.793e-08, 0.8949, -0.4463, -9.793e-08, 0.8949, -0.4463, -9.793e-08, 0.8949, -0.4463, -1.0, 3.314e-07, -7.169e-14, -1.0, 3.314e-07, -7.169e-14, -1.0, 3.314e-07, -7.169e-14, -1.0, 3.314e-07, -7.169e-14, -2.997e-05, -1.0, 1.484e-05, -2.997e-05, -1.0, 1.484e-05, -0.2488, -0.9685, 2.015e-05, -0.1951, -0.9808, -8.824e-05, -2.997e-05, -1.0, 1.484e-05, -0.8315, -9.197e-06, -0.5556, -0.8315, 3.223e-07, -0.5556, -0.9808, 2.698e-05, -0.1951, -0.9808, -2.642e-05, -0.1951, 2.178e-07, 0.9175, -0.3978, 2.178e-07, 0.9175, -0.3978, 2.178e-07, 0.9175, -0.3978, 2.178e-07, 0.9175, -0.3978, -0.06233, -0.1246, 0.9903, 3.852e-05, -0.1215, 0.9926, 0.08321, -0.1278, 0.9883, -0.2229, -0.1378, 0.9651, -1.421e-07, -1.0, -2.036e-07, -1.421e-07, -1.0, -2.036e-07, -1.421e-07, -1.0, -2.036e-07, -1.421e-07, -1.0, -2.036e-07, -1.421e-07, -1.0, -2.036e-07, -1.421e-07, -1.0, -2.036e-07, -1.421e-07, -1.0, -2.036e-07, -1.421e-07, -1.0, -2.036e-07, -0.9999, 0.01072, -0.005098, -0.9999, 0.01072, -0.005098, -0.9999, 0.01072, -0.005098, -0.9999, 0.01072, -0.005098, 0.8315, 0.5556, 9.438e-06, 0.8496, 0.5274, 0.0009621, 0.9831, 0.1831, 3.242e-05, 0.9915, 0.1298, 2.952e-05, -0.9124, 1.865e-07, -0.4092, -0.7631, 9.059e-08, -0.6462, -0.7631, 6.263e-08, -0.6462, -0.9124, 2.384e-07, -0.4092, -1.0, 2.323e-07, 2.955e-07, -0.8315, 2.662e-05, -0.5556, -1.0, 2.323e-07, 2.955e-07, -1.0, 2.323e-07, 2.955e-07, 2.279e-07, -3.055e-06, 1.0, 2.279e-07, -3.055e-06, 1.0, 2.279e-07, -3.055e-06, 1.0, 2.279e-07, -3.055e-06, 1.0, 2.279e-07, -3.055e-06, 1.0, 2.279e-07, -3.055e-06, 1.0, 2.279e-07, -3.055e-06, 1.0, 2.279e-07, -3.055e-06, 1.0, 2.279e-07, -3.055e-06, 1.0, 2.547e-07, 0.898, 0.4401, 2.547e-07, 0.898, 0.4401, 2.547e-07, 0.898, 0.4401, 2.547e-07, 0.898, 0.4401, 1.308e-06, 0.207, -0.9783, 1.308e-06, 0.207, -0.9783, 1.308e-06, 0.207, -0.9783, 1.308e-06, 0.207, -0.9783, -1.415e-06, -0.5507, 0.8347, -2.445e-07, -0.5615, 0.8275, 0.0, -0.5927, 0.8054, 0.0, -0.5927, 0.8054, 0.9986, 0.05337, -3.849e-05, 0.9992, 0.04105, -9.395e-06, 0.9836, 0.1802, -1.579e-05, 0.9846, 0.1749, -6.122e-05, 0.9785, 0.2062, -3.854e-05, 0.8497, -0.5272, -4.82e-06, 0.8315, -0.5556, 2.397e-07, 0.9808, -0.1951, 2.684e-05, 0.9831, -0.1831, 9.134e-06, -1.0, 5.864e-07, 2.112e-07, -1.0, 5.864e-07, 2.112e-07, -1.0, 5.864e-07, 2.112e-07, -1.0, 5.864e-07, 2.112e-07, 1.084e-05, -1.018e-05, 1.0, -4.116e-06, -1.018e-05, 1.0, -1.755e-06, -0.1189, 0.9929, 5.533e-06, -0.02719, 0.9996, -2.079e-06, -0.4225, 0.9064, 9.96e-07, -0.5615, 0.8275, -2.895e-06, -0.1881, 0.9822, 2.262e-05, -0.1035, 0.9946, -1.0, 1.099e-05, 1.443e-05, -1.0, -1.693e-06, 1.915e-05, -1.0, 1.403e-05, 1.48e-05, -0.9986, 0.05332, -3.793e-06, 0.142, 0.06513, -0.9877, 0.04867, 0.1158, -0.9921, 0.002965, 0.1479, -0.989, 0.2509, 0.1398, -0.9579, 0.2424, 0.06391, -0.9681, 0.9702, 0.2423, -4.048e-07, 0.9702, 0.2423, -4.048e-07, 0.9702, 0.2423, -4.048e-07, 0.9702, 0.2423, -4.048e-07, 0.9702, 0.2423, -4.048e-07, 0.9702, 0.2423, -4.048e-07, 0.04868, 0.1176, -0.9919, -0.2459, 0.1093, -0.9631, -0.2512, 0.139, -0.9579, 0.002952, 0.1479, -0.989, -1.182e-06, 0.207, -0.9783, -1.182e-06, 0.207, -0.9783, -1.182e-06, 0.207, -0.9783, -1.182e-06, 0.207, -0.9783, -0.2512, 0.1391, -0.9579, -0.2513, 0.2418, -0.9372, 3.482e-05, 0.2583, -0.9661, 0.002969, 0.1479, -0.989, 0.77, 0.2535, -0.5855, 0.6424, 0.3184, -0.6971, 0.5983, 0.4241, -0.6799, 0.4767, 0.1534, -0.8656, 0.4685, 0.09748, -0.8781, 0.4166, 0.07137, -0.9063, 0.4429, 0.1015, -0.8908, 0.00296, 0.1479, -0.989, 1.065e-05, 0.2583, -0.9661, 0.2513, 0.2418, -0.9372, 0.2509, 0.1398, -0.9579, 0.5644, -0.1852, 0.8045, 0.5122, -0.1099, 0.8518, 0.5113, -0.0783, 0.8558, 0.4319, -3.383e-07, -0.9019, 0.4319, -3.383e-07, -0.9019, 0.4319, -3.383e-07, -0.9019, 0.4319, -3.383e-07, -0.9019, -1.81e-07, -4.976e-08, -1.0, -0.1951, 9.375e-06, -0.9808, -0.1951, -9.362e-06, -0.9808, -1.81e-07, -4.976e-08, -1.0, 0.002103, 0.9404, 0.3401, 0.002103, 0.9404, 0.34, 0.00212, 0.9404, 0.34, 0.002103, 0.9404, 0.34, 2.612e-05, 0.2583, -0.9661, -0.2513, 0.2418, -0.9372, -0.2461, 0.3006, -0.9215, -0.274, 0.3979, -0.8756, -5.178e-06, 0.403, -0.9152, 3.23e-08, 1.0, 1.067e-07, 3.23e-08, 1.0, 1.067e-07, 3.23e-08, 1.0, 1.067e-07, 3.23e-08, 1.0, 1.067e-07, 3.23e-08, 1.0, 1.067e-07, 0.5591, 0.007005, 0.8291, 0.6123, -0.02522, 0.7902, 0.6047, -0.06326, 0.794, 0.2876, 7.558e-06, 0.9578, 0.5508, -1.973e-06, 0.8346, -0.0005026, 0.9287, 0.3708, -0.009924, 0.9291, 0.3698, -0.0001347, 0.9287, 0.3709, -0.000134, 0.9287, 0.3709, 3.097e-07, 0.4633, 0.8862, 3.097e-07, 0.4633, 0.8862, 3.097e-07, 0.4633, 0.8862, 3.097e-07, 0.4633, 0.8862, 1.0, -3.404e-07, 1.343e-08, 1.0, -3.404e-07, 1.343e-08, 1.0, -3.404e-07, 1.343e-08, 1.0, -3.404e-07, 1.343e-08, 0.0, 0.08044, -0.9968, 0.0, 0.08044, -0.9968, 0.0, 0.08044, -0.9968, 0.0, 0.08044, -0.9968, -0.2459, 0.1093, -0.9631, -0.5202, 0.09521, -0.8487, -0.5291, 0.1186, -0.8402, -0.2512, 0.139, -0.9579, 0.09257, -0.05121, 0.9944, 0.1085, -0.05075, 0.9928, 0.008602, -0.05363, 0.9985, 2.413e-05, -0.05386, 0.9985, 0.08319, -0.1277, 0.9883, -4.285e-06, -0.1216, 0.9926, 0.06234, -0.1246, 0.9902, -0.9774, 0.2053, 0.04948, -0.9836, 0.1801, -6.795e-06, -0.9992, 0.04091, -4.324e-05, -0.07988, -1.258e-07, -0.9968, 0.07988, -1.668e-07, -0.9968, 0.07988, -1.461e-07, -0.9968, -0.07988, -1.459e-07, -0.9968, 0.5969, -3.032e-07, -0.8023, 0.5969, -3.927e-07, -0.8023, 0.5309, -5.79e-06, -0.8474, 0.5309, 5.17e-06, -0.8474, 4.333e-07, 0.9175, -0.3978, 4.333e-07, 0.9175, -0.3978, 4.333e-07, 0.9175, -0.3978, 4.333e-07, 0.9175, -0.3978, 8.965e-08, -1.466e-07, -1.0, 8.965e-08, -1.466e-07, -1.0, 8.965e-08, -1.466e-07, -1.0, 8.965e-08, -1.466e-07, -1.0, 8.965e-08, -1.466e-07, -1.0, 8.965e-08, -1.466e-07, -1.0, 1.73e-07, 1.0, -2.33e-07, 1.73e-07, 1.0, -2.33e-07, 1.73e-07, 1.0, -2.33e-07, 1.73e-07, 1.0, -2.33e-07, 1.73e-07, 1.0, -2.33e-07, -0.5309, -5.475e-05, -0.8474, -0.5969, 1.302e-07, -0.8023, -0.5969, 9.603e-08, -0.8023, -0.5309, 5.535e-06, -0.8474, 1.141e-05, -1.0, 9.539e-05, 3.718e-09, -1.0, 1.77e-07, -1.12e-05, 1.0, -9.539e-05, 0.9945, 0.0, -0.1051, 0.9945, 0.0, -0.1051, 0.9945, 0.0, -0.1051, 0.274, 0.3979, -0.8756, 0.2461, 0.3006, -0.9215, 0.2513, 0.2418, -0.9372, -2.353e-05, 0.2583, -0.9661, -6.041e-06, 0.403, -0.9152, 2.573e-07, 0.5817, 0.8134, 2.573e-07, 0.5817, 0.8134, 0.000459, 0.5798, 0.8147, -0.0004834, 0.5799, 0.8147, 2.573e-07, 0.5817, 0.8134, 2.573e-07, 0.5817, 0.8134, 0.5113, -0.07831, 0.8558, 0.5122, -0.1099, 0.8518, 0.5845, 0.01395, 0.8113, 0.5759, 0.07838, 0.8137, -3.213e-09, 1.163e-07, 1.0, -3.213e-09, 1.163e-07, 1.0, 0.1951, 7.1e-06, 0.9808, 0.5556, 3.119e-06, 0.8315, -3.213e-09, 1.163e-07, 1.0, -3.213e-09, 1.163e-07, 1.0, -3.213e-09, 1.163e-07, 1.0, -3.213e-09, 1.163e-07, 1.0, -3.213e-09, 1.163e-07, 1.0, -3.213e-09, 1.163e-07, 1.0, 2.266e-05, 0.1951, 0.9808, -3.213e-09, 1.163e-07, 1.0, -0.5556, -2.119e-05, 0.8315, -3.213e-09, 1.163e-07, 1.0, -3.213e-09, 1.163e-07, 1.0, -3.213e-09, 1.163e-07, 1.0, -3.213e-09, 1.163e-07, 1.0, -0.5845, 0.01396, 0.8113, -0.5122, -0.1099, 0.8518, -0.5113, -0.07826, 0.8558, -0.5761, 0.07849, 0.8136, -0.2461, 0.3006, -0.9215, -0.2513, 0.2418, -0.9372, -0.2512, 0.139, -0.9579, -0.5291, 0.1186, -0.8403, -0.5261, 0.1801, -0.8311, -0.5747, 0.2474, -0.7801, 0.4767, 0.1534, -0.8656, 0.4429, 0.1015, -0.8908, 0.4938, 0.2512, -0.8325, 0.5, 0.4413, -0.7451, 0.642, 0.3176, -0.6978, 0.274, 0.3979, -0.8756, 0.1728, 0.4435, -0.8795, -0.4993, 0.2044, -0.842, -0.4823, 0.2339, -0.8442, -0.4938, 0.2512, -0.8325, -0.5001, 0.4413, -0.7451, -0.6424, 0.3184, -0.6971, -0.5983, 0.4241, -0.6799, -0.9901, 2.606e-07, -0.1401, -0.9901, -4.565e-05, -0.14, -1.0, -4.04e-05, 2.841e-05, -1.0, -4.04e-05, 2.841e-05, 1.654e-05, 0.403, -0.9152, -0.274, 0.3979, -0.8756, -0.1729, 0.4434, -0.8795, 3.45e-05, 0.4305, -0.9026, 0.6612, -0.1598, 0.7329, 0.5636, -0.1557, 0.8112, 0.06233, -0.1245, 0.9903, -0.1085, -0.05074, 0.9928, -0.09257, -0.05122, 0.9944, -0.008602, -0.05362, 0.9985, -0.4072, 0.1586, 0.8995, -0.4629, 0.1342, 0.8762, -0.5759, 0.07841, 0.8137, -0.956, 0.2934, 1.662e-05, -0.956, 0.2933, -8.424e-05, -0.9846, 0.175, -1.382e-05, -0.9562, 0.2928, -4.469e-05, -0.9588, 0.2836, -0.01713, -0.9587, 0.2837, -0.02056, -0.9555, 0.2948, -0.002633, -0.9555, 0.2949, -0.001819, -0.5122, -0.1099, 0.8518, -0.6256, -0.2025, 0.7534, -0.5644, -0.1852, 0.8045, -0.5644, -0.1853, 0.8045, -0.6256, -0.2025, 0.7534, -0.6195, -0.1738, 0.7655, 0.9571, 0.2896, -0.0046, 0.9785, 0.2062, -2.464e-05, 0.9846, 0.175, 8.538e-06, 0.956, 0.2933, 1.272e-05, 0.9555, 0.2948, -0.002942, 0.9555, 0.2948, -0.002921, 0.9587, 0.2836, -0.02057, 0.9587, 0.2837, -0.02056, -0.6047, -0.06325, 0.794, -0.6023, -0.1418, 0.7856, -0.6123, -0.02519, 0.7902, 2.136e-07, -1.466e-07, -1.0, 2.136e-07, -1.466e-07, -1.0, 2.136e-07, -1.466e-07, -1.0, 2.136e-07, -1.466e-07, -1.0, -0.4629, 0.1342, 0.8762, -0.5845, 0.01397, 0.8113, -0.5759, 0.07842, 0.8137, 2.195e-05, -0.5507, 0.8347, -3.677e-06, -0.5615, 0.8275, 2.823e-06, -0.4225, 0.9064, -3.52e-05, -0.4113, 0.9115, -0.9988, 0.04965, -4.606e-06, -0.9986, 0.05335, -6.976e-07, -0.9785, 0.2062, -3.445e-05, -0.9846, 0.175, -0.0003585, -4.827e-05, 0.9686, 0.2488, -1.212e-05, 0.9686, 0.2485, -7.207e-05, 0.9682, 0.2502, 1.473e-06, 0.8948, -0.4464, 1.473e-06, 0.8948, -0.4464, 5.251e-05, 0.9682, 0.25, 1.287e-06, 0.9686, 0.2485, -6.031e-05, 0.9682, 0.2501, -6.195e-05, 0.9682, 0.2501, -0.8787, 3.882e-07, 0.4774, -0.8787, 3.882e-07, 0.4774, -0.8787, 3.882e-07, 0.4774, -0.8787, 3.882e-07, 0.4774, -0.4966, 0.4439, -0.7458, -0.5, 0.4413, -0.7451, -0.1729, 0.4434, -0.8795, -0.274, 0.3979, -0.8756, -0.6424, 0.3184, -0.6971, -0.274, 0.3979, -0.8756, -0.2461, 0.3006, -0.9215, -0.5747, 0.2474, -0.7801, -0.8315, -0.5556, -2.784e-05, -0.8497, -0.5272, -1.413e-05, -0.9831, -0.1831, 3.223e-05, -0.9808, -0.1951, 2.696e-05, 0.4318, -3.362e-07, -0.9019, 0.4318, -3.362e-07, -0.9019, 0.4318, -3.362e-07, -0.9019, 0.4318, -3.362e-07, -0.9019, 0.2513, 0.2418, -0.9372, 0.2461, 0.3006, -0.9215, 0.5747, 0.2474, -0.7801, 0.536, 0.1486, -0.8311, 0.5253, 0.12, -0.8424, 0.2509, 0.1398, -0.9579, 0.5747, 0.2474, -0.7801, 0.7105, 0.2005, -0.6745, 0.6792, 0.1706, -0.7138, 1.0, -1.002e-05, -2.869e-05, 1.0, -0.008934, -6.228e-06, 0.9992, 0.04107, 8.754e-06, 0.9986, 0.05332, -2.99e-06, 0.78, 0.2658, -0.5665, 0.7105, 0.2005, -0.6745, 0.5747, 0.2473, -0.7801, 0.6424, 0.3185, -0.6971, 0.6648, 0.1527, -0.7312, 0.4429, 0.1015, -0.8908, 0.5253, 0.12, -0.8424, 0.5261, 0.1801, -0.8311, 0.5747, 0.2473, -0.7801, -0.862, 0.2562, -0.4375, -0.5983, 0.4241, -0.6799, -0.6423, 0.3185, -0.6971, 0.4966, 0.4439, -0.7458, 0.5001, 0.4413, -0.7451, 0.5983, 0.4241, -0.6799, -1.677e-07, -1.0, 0.0, -1.677e-07, -1.0, 0.0, -1.677e-07, -1.0, 0.0, -1.677e-07, -1.0, 0.0, -1.677e-07, -1.0, 0.0, -1.677e-07, -1.0, 0.0, -0.7682, 0.246, -0.5911, -0.6424, 0.3185, -0.6971, -0.5747, 0.2474, -0.7801, -0.7105, 0.2005, -0.6745, -0.9702, 0.2423, -5.059e-08, -0.9702, 0.2423, -5.059e-08, -0.9702, 0.2423, -5.059e-08, -0.9702, 0.2423, -5.059e-08, -0.9702, 0.2423, -5.059e-08, -0.9702, 0.2423, -5.059e-08, -0.2331, 2.007e-07, 0.9725, -0.2331, 2.007e-07, 0.9725, -0.2331, 2.007e-07, 0.9725, -0.2331, 2.007e-07, 0.9725, 4.557e-06, -1.018e-05, 1.0, -1.043e-05, -1.018e-05, 1.0, 4.359e-06, -0.1036, 0.9946, -1.49e-08, -0.1189, 0.9929, -0.5636, -0.1557, 0.8112, -0.6612, -0.1598, 0.7329, -0.06233, -0.1245, 0.9903, 2.669e-06, -0.05386, 0.9985, 7.592e-06, -0.05388, 0.9985, 0.09261, -0.05121, 0.9944, 0.4629, 0.1342, 0.8762, 0.4072, 0.1586, 0.8995, 0.5759, 0.07842, 0.8137, 0.6257, -0.2025, 0.7534, 0.5122, -0.1099, 0.8518, 0.5644, -0.1853, 0.8045, 0.0, -2.706e-06, 1.0, 0.0, -2.706e-06, 1.0, 0.0, -2.706e-06, 1.0, 0.0, -2.706e-06, 1.0, 0.0, -2.706e-06, 1.0, -0.2875, -2.503e-06, 0.9578, 0.2875, -2.675e-06, 0.9578, 0.0, -2.706e-06, 1.0, 0.5253, 0.12, -0.8424, 0.4429, 0.1015, -0.8908, 0.4166, 0.07135, -0.9063, 0.2425, 0.06391, -0.9681, 0.2509, 0.1398, -0.9579, 0.274, 0.3979, -0.8756, 0.6423, 0.3185, -0.6971, 0.5747, 0.2473, -0.7801, 0.2461, 0.3006, -0.9215, -0.7071, 0.7071, 1.034e-07, -0.7071, 0.7071, 1.034e-07, -0.7071, 0.7071, 1.034e-07, -0.7071, 0.7071, 1.034e-07, 0.6023, -0.1418, 0.7856, 0.6047, -0.06325, 0.794, 0.6123, -0.02519, 0.7902, -0.6029, 0.03415, 0.7971, -0.5591, 0.006984, 0.8291, -0.5509, 2.112e-05, 0.8346, -0.2876, 7.67e-06, 0.9578, -0.6047, -0.06331, 0.7939, 0.01408, 0.3857, -0.9225, 0.07716, 0.497, -0.8643, 0.0664, 0.4006, -0.9139, 0.1983, 0.2496, -0.9478, 0.5845, 0.01397, 0.8113, 0.4629, 0.1342, 0.8762, 0.5759, 0.07843, 0.8137, 8.265e-07, 1.0, -2.486e-05, 3.265e-07, 1.0, 6.076e-06, 1.723e-08, 1.0, -0.0001982, 6.997e-07, 1.0, -0.0002064, 7.555e-06, 0.9945, 0.1048, 1.922e-05, 0.9945, 0.1048, -8.449e-06, 0.9945, 0.1048, 2.84e-07, 1.0, -0.0001827, -1.456e-07, 1.0, -0.0002492, 3.764e-07, 1.0, 6.068e-06, -1.267e-07, 1.0, -2.485e-05, 1.0, -5.23e-07, 7.921e-08, 1.0, -5.23e-07, 7.921e-08, 1.0, -5.23e-07, 7.921e-08, 1.0, -5.23e-07, 7.921e-08, 3.695e-05, 0.9682, 0.2501, 1.197e-05, 0.9686, 0.2484, 6.626e-05, 0.9686, 0.2488, 0.9999, 0.01072, -0.005098, 0.9999, 0.01072, -0.005098, 0.9999, 0.01072, -0.005098, 0.9999, 0.01072, -0.005098, 4.808e-07, 0.8949, -0.4463, 4.808e-07, 0.8949, -0.4463, 4.808e-07, 0.8949, -0.4463, 4.808e-07, 0.8949, -0.4463, 4.808e-07, 0.8949, -0.4463, -9.392e-05, 0.9686, 0.2487, -0.6552, 1.332e-07, -0.7554, -0.6552, 1.332e-07, -0.7554, -0.6552, 1.332e-07, -0.7554, -0.6552, 1.332e-07, -0.7554, 1.0, -4.646e-07, 2.955e-07, 0.9831, 0.1831, -0.0001139, 0.9831, -0.1831, -8.461e-06, 0.9808, -0.1951, 6.578e-05, 1.588e-08, 0.4633, 0.8862, 1.588e-08, 0.4633, 0.8862, 1.588e-08, 0.4633, 0.8862, 1.588e-08, 0.4633, 0.8862, 1.0, -2.932e-07, 2.112e-07, 1.0, -2.932e-07, 2.112e-07, 1.0, -2.932e-07, 2.112e-07, 1.0, -2.932e-07, 2.112e-07, 1.0, -2.828e-07, 1.695e-09, 1.0, -2.828e-07, 1.695e-09, 1.0, -2.828e-07, 1.695e-09, 1.0, -2.828e-07, 1.695e-09, 1.0, -2.828e-07, 1.695e-09, -6.389e-07, -0.05384, 0.9985, -0.00861, -0.05359, 0.9985, -0.09263, -0.05121, 0.9944, -1.0, 3.404e-07, -1.343e-08, -1.0, 3.404e-07, -1.343e-08, -1.0, 3.404e-07, -1.343e-08, -1.0, 3.404e-07, -1.343e-08, -0.5539, 8.651e-08, -0.8326, -0.4318, 3.898e-08, -0.9019, -0.4318, 3.898e-08, -0.9019, -0.4318, 3.898e-08, -0.9019, -0.5539, 4.847e-08, -0.8326, -0.6631, 0.08616, -0.7436, -0.6792, 0.1706, -0.7138, -0.7105, 0.2005, -0.6745, -0.5747, 0.2473, -0.7801, -0.536, 0.1486, -0.8311, -0.5291, 0.1186, -0.8403, -0.5202, 0.0952, -0.8487, -5.907e-07, -1.0, -2.101e-07, -5.907e-07, -1.0, -2.101e-07, -5.907e-07, -1.0, -2.101e-07, -5.907e-07, -1.0, -2.101e-07, -5.907e-07, -1.0, -2.101e-07, -5.907e-07, -1.0, -2.101e-07, -5.907e-07, -1.0, -2.101e-07, -5.907e-07, -1.0, -2.101e-07, -5.907e-07, -1.0, -2.101e-07, -5.907e-07, -1.0, -2.101e-07, -5.907e-07, -1.0, -2.101e-07, -5.907e-07, -1.0, -2.101e-07, -5.907e-07, -1.0, -2.101e-07, -5.907e-07, -1.0, -2.101e-07, -1.0, 2.79e-07, -2.494e-14, -1.0, 2.79e-07, -2.494e-14, -1.0, 2.79e-07, -2.494e-14, -1.0, 2.79e-07, -2.494e-14, -1.0, 3.258e-07, -1.532e-13, -1.0, 3.258e-07, -1.532e-13, -0.9808, -9.045e-06, -0.1951, -0.9808, 9.575e-06, -0.1951, -0.4319, -7.211e-08, -0.9019, -0.4319, -7.211e-08, -0.9019, -0.4319, -7.211e-08, -0.9019, -0.4319, -7.211e-08, -0.9019, -0.8561, 1.279e-06, -0.5168, -0.8561, 1.279e-06, -0.5168, -0.8561, 1.279e-06, -0.5168, -0.8561, 1.279e-06, -0.5168, 0.0, 0.08044, -0.9968, 0.0, 0.08044, -0.9968, 0.0, 0.08044, -0.9968, 0.0, 0.08044, -0.9968, 3.977e-07, 1.0, 1.134e-07, 3.977e-07, 1.0, 1.134e-07, 3.977e-07, 1.0, 1.134e-07, 3.977e-07, 1.0, 1.134e-07, 3.977e-07, 1.0, 1.134e-07, 3.159e-07, 1.0, -1.097e-06, 3.159e-07, 1.0, -1.097e-06, 3.159e-07, 1.0, -1.097e-06, 3.159e-07, 1.0, -1.097e-06, 3.159e-07, 1.0, -1.097e-06, 3.159e-07, 1.0, -1.097e-06, 3.159e-07, 1.0, -1.097e-06, 3.159e-07, 1.0, -1.097e-06, 3.159e-07, 1.0, -1.097e-06, 3.159e-07, 1.0, -1.097e-06, 1.55e-06, 1.0, -2.493e-07, 1.55e-06, 1.0, -2.493e-07, 1.55e-06, 1.0, -2.493e-07, 1.55e-06, 1.0, -2.493e-07, -3.576e-08, 0.0, -1.0, -3.576e-08, 0.0, -1.0, -3.576e-08, 0.0, -1.0, -3.576e-08, 0.0, -1.0, -1.269e-06, -1.0, 3.225e-07, -1.269e-06, -1.0, 3.225e-07, -1.269e-06, -1.0, 3.225e-07, -1.269e-06, -1.0, 3.225e-07, -3.254e-07, -1.0, 4.292e-07, -3.254e-07, -1.0, 4.292e-07, -3.254e-07, -1.0, 4.292e-07, -3.254e-07, -1.0, 4.292e-07, -3.254e-07, -1.0, 4.292e-07, -3.254e-07, -1.0, 4.292e-07, -3.254e-07, -1.0, 4.292e-07, -3.254e-07, -1.0, 4.292e-07, -3.254e-07, -1.0, 4.292e-07, -1.0, -3.621e-07, 0.0, -1.0, -3.621e-07, 0.0, -1.0, -3.621e-07, 0.0, -1.0, -3.621e-07, 0.0, 1.0, 7.242e-07, 0.0, 1.0, 7.242e-07, 0.0, 1.0, 7.242e-07, 0.0, 1.0, 7.242e-07, 0.0, 7.528e-08, 0.2712, 0.9625, 7.528e-08, 0.2712, 0.9625, 7.528e-08, 0.2712, 0.9625, 7.528e-08, 0.2712, 0.9625, -3.551e-07, -1.0, 4.023e-07, -3.551e-07, -1.0, 4.023e-07, -3.551e-07, -1.0, 4.023e-07, -3.551e-07, -1.0, 4.023e-07, -3.551e-07, -1.0, 4.023e-07, -3.551e-07, -1.0, 4.023e-07, -3.485e-07, -1.0, 2.607e-07, -3.485e-07, -1.0, 2.607e-07, -3.485e-07, -1.0, 2.607e-07, -3.485e-07, -1.0, 2.607e-07, -3.485e-07, -1.0, 2.607e-07, -3.485e-07, -1.0, 2.607e-07])] * 3)])
me_j_qs_cockpit_002 = bpy.data.meshes.new('j_qs_cockpit.002')
me_j_qs_cockpit_002.from_pydata([(-0.2943, 0.9009, 0.8292), (-0.347, 0.9009, 0.8575), (-0.3771, 0.9009, 0.8635), (-0.2372, 0.9009, 0.7637), (-0.5933, 0.9009, 0.8635), (-0.6234, 0.9009, 0.8575), (-0.6505, 0.9009, 0.8463), (-0.7332, 0.9009, 0.7637), (-0.2259, 0.9009, 0.7365), (-0.2542, 0.9009, 0.7892), (-0.3198, 0.9009, 0.8463), (-0.7504, 0.9009, -0.09645), (-0.7504, 0.9009, 0.7064), (-0.7444, 0.9009, 0.7365), (-0.7161, 0.9009, 0.7892), (-0.6761, 0.9009, 0.8292), (-0.22, 0.9009, -0.09645), (-0.22, 0.9009, 0.7064), (-0.7504, 1.086, 0.7064), (-0.7444, 1.086, 0.7365), (-0.7161, 1.086, 0.7892), (-0.6761, 1.086, 0.8292), (-0.5933, 1.086, 0.8635), (-0.6234, 1.086, 0.8575), (-0.347, 1.086, 0.8575), (-0.3771, 1.086, 0.8635), (-0.6505, 1.086, 0.8463), (-0.7504, 1.086, -0.09645), (-0.2943, 1.086, 0.8292), (-0.3198, 1.086, 0.8463), (-0.2259, 1.086, 0.7365), (-0.2372, 1.086, 0.7637), (-0.7332, 1.086, 0.7637), (-0.22, 1.086, -0.09645), (-0.2542, 1.086, 0.7892), (-0.22, 1.086, 0.7064)], [], [(16, 11, 12, 13, 7, 14, 15, 6, 5, 4, 2, 1, 10, 0, 9, 3, 8, 17), (33, 35, 30, 31, 34, 28, 29, 24, 25, 22, 23, 26, 21, 20, 32, 19, 18, 27), (7, 13, 19, 32), (4, 5, 23, 22), (2, 4, 22, 25), (11, 16, 33, 27), (1, 2, 25, 24), (3, 9, 34, 31), (5, 6, 26, 23), (14, 7, 32, 20), (12, 11, 27, 18), (10, 1, 24, 29), (0, 10, 29, 28), (9, 0, 28, 34), (6, 15, 21, 26), (13, 12, 18, 19), (16, 17, 35, 33), (8, 3, 31, 30), (15, 14, 20, 21), (17, 8, 30, 35)])
_uv = me_j_qs_cockpit_002.uv_layers.new(name='UVMap')
_uv.uv.foreach_set('vector', [0.6471, 0.6159, 0.6829, 0.6159, 0.6829, 0.5075, 0.6825, 0.5034, 0.6817, 0.4997, 0.6806, 0.4963, 0.6779, 0.4909, 0.6762, 0.4886, 0.6743, 0.4871, 0.6723, 0.4863, 0.6577, 0.4863, 0.6557, 0.4871, 0.6538, 0.4886, 0.6521, 0.4909, 0.6494, 0.4963, 0.6483, 0.4997, 0.6475, 0.5034, 0.6471, 0.5075, 0.6471, 0.6159, 0.6471, 0.5075, 0.6475, 0.5034, 0.6483, 0.4997, 0.6494, 0.4963, 0.6521, 0.4909, 0.6538, 0.4886, 0.6557, 0.4871, 0.6577, 0.4863, 0.6723, 0.4863, 0.6743, 0.4871, 0.6762, 0.4886, 0.6779, 0.4909, 0.6806, 0.4963, 0.6817, 0.4997, 0.6825, 0.5034, 0.6829, 0.5075, 0.6829, 0.6159, 0.6817, 0.4997, 0.6825, 0.5034, 0.6825, 0.5034, 0.6817, 0.4997, 0.6723, 0.4863, 0.6743, 0.4871, 0.6743, 0.4871, 0.6723, 0.4863, 0.6577, 0.4863, 0.6723, 0.4863, 0.6723, 0.4863, 0.6577, 0.4863, 0.6829, 0.6159, 0.6471, 0.6159, 0.6471, 0.6159, 0.6829, 0.6159, 0.6557, 0.4871, 0.6577, 0.4863, 0.6577, 0.4863, 0.6557, 0.4871, 0.6483, 0.4997, 0.6494, 0.4963, 0.6494, 0.4963, 0.6483, 0.4997, 0.6743, 0.4871, 0.6762, 0.4886, 0.6762, 0.4886, 0.6743, 0.4871, 0.6806, 0.4963, 0.6817, 0.4997, 0.6817, 0.4997, 0.6806, 0.4963, 0.6829, 0.5075, 0.6829, 0.6159, 0.6829, 0.6159, 0.6829, 0.5075, 0.6538, 0.4886, 0.6557, 0.4871, 0.6557, 0.4871, 0.6538, 0.4886, 0.6521, 0.4909, 0.6538, 0.4886, 0.6538, 0.4886, 0.6521, 0.4909, 0.6494, 0.4963, 0.6521, 0.4909, 0.6521, 0.4909, 0.6494, 0.4963, 0.6762, 0.4886, 0.6779, 0.4909, 0.6779, 0.4909, 0.6762, 0.4886, 0.6825, 0.5034, 0.6829, 0.5075, 0.6829, 0.5075, 0.6825, 0.5034, 0.6471, 0.6159, 0.6471, 0.5075, 0.6471, 0.5075, 0.6471, 0.6159, 0.6475, 0.5034, 0.6483, 0.4997, 0.6483, 0.4997, 0.6475, 0.5034, 0.6779, 0.4909, 0.6806, 0.4963, 0.6806, 0.4963, 0.6779, 0.4909, 0.6471, 0.5075, 0.6475, 0.5034, 0.6475, 0.5034, 0.6471, 0.5075])
me_j_qs_cockpit_002.materials.append(mat_mat_jqs)
me_j_qs_cockpit_002.use_remesh_fix_poles = True
me_j_qs_cockpit_002.use_remesh_preserve_attributes = False
me_j_qs_cockpit_002.update()
me_j_qs_cockpit_002.normals_split_custom_set([tuple(v) for v in zip(*[iter([3.402e-07, 1.0, -1.729e-07, 3.402e-07, 1.0, -1.729e-07, 3.402e-07, 1.0, -1.729e-07, 3.402e-07, 1.0, -1.729e-07, 3.402e-07, 1.0, -1.729e-07, 3.402e-07, 1.0, -1.729e-07, 3.402e-07, 1.0, -1.729e-07, 3.402e-07, 1.0, -1.729e-07, 3.402e-07, 1.0, -1.729e-07, 3.402e-07, 1.0, -1.729e-07, 3.402e-07, 1.0, -1.729e-07, 3.402e-07, 1.0, -1.729e-07, 3.402e-07, 1.0, -1.729e-07, 3.402e-07, 1.0, -1.729e-07, 3.402e-07, 1.0, -1.729e-07, 3.402e-07, 1.0, -1.729e-07, 3.402e-07, 1.0, -1.729e-07, 3.402e-07, 1.0, -1.729e-07, -3.529e-07, -1.0, 2.669e-07, -3.529e-07, -1.0, 2.669e-07, -3.529e-07, -1.0, 2.669e-07, -3.529e-07, -1.0, 2.669e-07, -3.529e-07, -1.0, 2.669e-07, -3.529e-07, -1.0, 2.669e-07, -3.529e-07, -1.0, 2.669e-07, -3.529e-07, -1.0, 2.669e-07, -3.529e-07, -1.0, 2.669e-07, -3.529e-07, -1.0, 2.669e-07, -3.529e-07, -1.0, 2.669e-07, -3.529e-07, -1.0, 2.669e-07, -3.529e-07, -1.0, 2.669e-07, -3.529e-07, -1.0, 2.669e-07, -3.529e-07, -1.0, 2.669e-07, -3.529e-07, -1.0, 2.669e-07, -3.529e-07, -1.0, 2.669e-07, -3.529e-07, -1.0, 2.669e-07, 0.9239, -3.416e-07, -0.3827, 0.9239, -3.416e-07, -0.3827, 0.9239, -3.416e-07, -0.3827, 0.9239, -3.416e-07, -0.3827, 0.1951, 0.0, -0.9808, 0.1951, 0.0, -0.9808, 0.1951, 0.0, -0.9808, 0.1951, 0.0, -0.9808, 0.0, 0.0, -1.0, 0.0, 0.0, -1.0, 0.0, 0.0, -1.0, 0.0, 0.0, -1.0, 3.267e-09, 8.035e-08, 1.0, 3.267e-09, 8.035e-08, 1.0, 3.267e-09, 8.035e-08, 1.0, 3.267e-09, 8.035e-08, 1.0, -0.1951, 4.093e-08, -0.9808, -0.1951, 4.093e-08, -0.9808, -0.1951, 4.093e-08, -0.9808, -0.1951, 4.093e-08, -0.9808, -0.8315, 2.455e-07, -0.5556, -0.8315, 2.455e-07, -0.5556, -0.8315, 2.455e-07, -0.5556, -0.8315, 2.455e-07, -0.5556, 0.3827, -8.541e-08, -0.9239, 0.3827, -8.541e-08, -0.9239, 0.3827, -8.541e-08, -0.9239, 0.3827, -8.541e-08, -0.9239, 0.8315, 0.0, -0.5556, 0.8315, 0.0, -0.5556, 0.8315, 0.0, -0.5556, 0.8315, 0.0, -0.5556, 1.0, -4.003e-07, 7.158e-14, 1.0, -4.003e-07, 7.158e-14, 1.0, -4.003e-07, 7.158e-14, 1.0, -4.003e-07, 7.158e-14, -0.3827, 1.281e-07, -0.9239, -0.3827, 1.281e-07, -0.9239, -0.3827, 1.281e-07, -0.9239, -0.3827, 1.281e-07, -0.9239, -0.5556, 1.637e-07, -0.8315, -0.5556, 1.637e-07, -0.8315, -0.5556, 1.637e-07, -0.8315, -0.5556, 1.637e-07, -0.8315, -0.7071, 2.657e-07, -0.7071, -0.7071, 2.657e-07, -0.7071, -0.7071, 2.657e-07, -0.7071, -0.7071, 2.657e-07, -0.7071, 0.5556, 0.0, -0.8315, 0.5556, 0.0, -0.8315, 0.5556, 0.0, -0.8315, 0.5556, 0.0, -0.8315, 0.9808, -3.274e-07, -0.1951, 0.9808, -3.274e-07, -0.1951, 0.9808, -3.274e-07, -0.1951, 0.9808, -3.274e-07, -0.1951, -1.0, 3.002e-07, -5.568e-08, -1.0, 3.002e-07, -5.568e-08, -1.0, 3.002e-07, -5.568e-08, -1.0, 3.002e-07, -5.568e-08, -0.9239, 3.416e-07, -0.3827, -0.9239, 3.416e-07, -0.3827, -0.9239, 3.416e-07, -0.3827, -0.9239, 3.416e-07, -0.3827, 0.7071, -3.543e-07, -0.7071, 0.7071, -3.543e-07, -0.7071, 0.7071, -3.543e-07, -0.7071, 0.7071, -3.543e-07, -0.7071, -0.9808, 3.274e-07, -0.1951, -0.9808, 3.274e-07, -0.1951, -0.9808, 3.274e-07, -0.1951, -0.9808, 3.274e-07, -0.1951])] * 3)])

# ---- objects
ob_light = bpy.data.objects.new('Light', light_light)
ob_camera = bpy.data.objects.new('Camera', cam_camera)
ob_shellcollider = bpy.data.objects.new('shellCollider', me_j_qs_cockpit_001)
ob_freeiva = bpy.data.objects.new('FreeIva', None)
ob_cutout = bpy.data.objects.new('cutout', me_j_qs_cockpit_002)
ob_empty = bpy.data.objects.new('Empty', None)

# ---- transforms, parenting, visibility, modifiers, constraints
ob_light.location = (4.076, 1.005, 5.904)
ob_light.rotation_euler = (0.6503, 0.05522, 1.866)
ob_light.lock_rotations_4d = False
ob_light.empty_display_type = 'ARROWS'
ob_light.color = (0.0, 0.0, 0.0, 0.0)
ob_light.lineart.crease_threshold = 0.0
ob_camera.location = (7.359, -6.926, 4.958)
ob_camera.rotation_euler = (1.109, 0.0, 0.8149)
ob_camera.lock_rotations_4d = False
ob_camera.empty_display_type = 'ARROWS'
ob_camera.color = (0.0, 0.0, 0.0, 0.0)
ob_camera.display_type = 'WIRE'
ob_camera.lineart.crease_threshold = 0.0
ob_shellcollider.parent = ob_freeiva
ob_shellcollider.location = (0.0, 0.0, 0.0)
ob_shellcollider.rotation_mode = 'QUATERNION'
ob_shellcollider.rotation_quaternion = (1.0, 0.0, 0.0, 0.0)
ob_freeiva.location = (0.0, 0.0, 0.0)
ob_cutout.parent = ob_freeiva
ob_cutout.location = (0.0, -0.05687, 0.0)
ob_cutout.rotation_mode = 'QUATERNION'
ob_cutout.rotation_quaternion = (1.0, 0.0, 0.0, 0.0)
ob_empty.location = (-0.7523, 1.899, 0.3381)

# ---- collection membership
col_collection.objects.link(ob_light)
col_collection.objects.link(ob_camera)
col_collection.objects.link(ob_shellcollider)
col_collection.objects.link(ob_freeiva)
col_collection.objects.link(ob_cutout)
col_collection.objects.link(ob_empty)

# ---- scene / render settings (as saved in the file)
scene.camera = ob_camera
scene.frame_start = 1; scene.frame_end = 250; scene.frame_set(1)
scene.render.engine = 'BLENDER_EEVEE_NEXT'
scene.cycles.sampling_pattern = 'TABULATED_SOBOL'
scene.cycles.use_light_tree = False
scene.view_settings.view_transform = 'Filmic'
bpy.context.view_layer.update()
